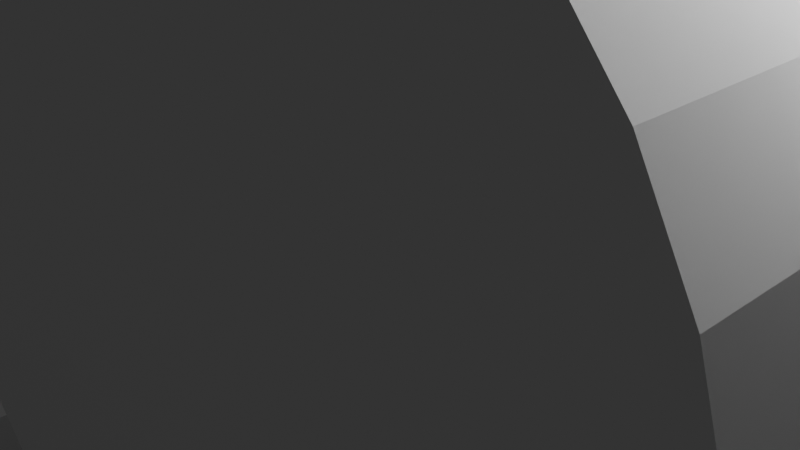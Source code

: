 # Source: LED_Holder.blend  (saved by Blender 4.0.36; exported with 4.5.12 LTS)
import bpy
from mathutils import Matrix  # noqa: F401  (used for matrix-valued properties, if any)

bpy.ops.wm.read_factory_settings(use_empty=True)
scene = bpy.context.scene
scene.name = 'Scene'

# ---- collections
col_collection = bpy.data.collections.new('Collection'); scene.collection.children.link(col_collection)

# ---- world
world_world = bpy.data.worlds.new('World'); scene.world = world_world
world_world.use_nodes = True; world_world.node_tree.nodes.clear()
_N = world_world.node_tree.nodes; _L = world_world.node_tree.links
n0 = _N.new('ShaderNodeOutputWorld'); n0.name = 'World Output'; n0.location = (300, 300)
n1 = _N.new('ShaderNodeBackground'); n1.name = 'Background'; n1.location = (10, 300)
n1.inputs[0].default_value = (0.05088, 0.05088, 0.05088, 1.0)
_L.new(n1.outputs[0], n0.inputs[0])
n0.is_active_output = True
world_world.color = (0.05088, 0.05088, 0.05088)
world_world.use_sun_shadow = False
world_world.sun_shadow_jitter_overblur = 0.0

# ---- cameras
cam_camera = bpy.data.cameras.new('Camera')
cam_camera.clip_end = 100.0
cam_camera.ortho_scale = 7.314

# ---- lights
light_light = bpy.data.lights.new('Light', 'POINT')
light_light.transmission_factor = 0.0
light_light.use_soft_falloff = False
light_light.energy = 1000.0
light_light.shadow_soft_size = 0.1
light_light.shadow_maximum_resolution = 0.006
light_light.use_absolute_resolution = True

# ---- meshes
me_cube_002 = bpy.data.meshes.new('Cube.002')
me_cube_002.from_pydata([(-0.5, -0.5, -0.5), (-0.5, 0.5, -0.5), (-0.4884, -0.5, 0.1714), (0.3116, -0.5, 0.1714), (0.5, -0.5, -0.5), (-0.4, -0.5, 0.2724), (-0.4884, 0.5, 0.1714), (0.5, 0.5, -0.5), (0.4, -0.5, 0.2724), (0.3438, 0.5, 0.0), (-0.4, 0.5, 0.2724), (0.3438, -0.5, 0.0), (-0.5, -0.5, 0.3619), (0.3116, 0.5, 0.1714), (0.3371, 0.5, -0.07664), (-0.4, -0.5, 0.07041), (-0.5, 0.5, 0.3619), (0.3371, -0.5, -0.07664), (-0.3116, -0.5, 0.1714), (0.4, 0.5, 0.2724), (0.3176, 0.5, -0.1503), (-0.3438, 0.5, 0.3619), (-0.4, 0.5, 0.07041), (0.3438, -0.5, 0.3619), (-0.3438, -0.5, 0.3619), (0.4, -0.5, 0.07041), (-0.3116, 0.5, 0.1714), (0.3176, -0.5, -0.1503), (0.2858, 0.5, -0.2183), (-0.3438, -0.5, 0.1347), (-0.3438, -0.5, 0.2082), (0.3438, 0.5, 0.3619), (-0.3438, 0.5, 0.1347), (0.4884, -0.5, 0.1714), (-0.3438, 0.5, 0.2082), (0.2858, -0.5, -0.2183), (0.2431, 0.5, -0.2778), (-0.3827, -0.5, 0.0902), (-0.4466, 0.5, 0.1237), (0.5, 0.5, 0.3619), (-0.426, 0.5, 0.1714), (0.2431, -0.5, -0.2778), (-0.4, -0.5, 0.1303), (0.4, 0.5, 0.07041), (0.191, 0.5, -0.3266), (0.4884, 0.5, 0.1714), (0.5, -0.5, 0.3619), (0.191, -0.5, -0.3266), (0.1315, 0.5, -0.363), (0.3438, 0.5, 0.1347), (0.1315, -0.5, -0.363), (0.3438, 0.5, 0.2082), (0.3438, -0.5, 0.1347), (0.06706, 0.5, -0.3853), (0.06706, -0.5, -0.3853), (0.3438, -0.5, 0.2082), (0.0, 0.5, -0.3929), (0.3882, -0.5, 0.259), (0.0, -0.5, -0.3929), (0.4178, 0.5, 0.1714), (-0.06706, 0.5, -0.3853), (0.4, -0.5, 0.2316), (-0.06706, -0.5, -0.3853), (-0.1315, 0.5, -0.363), (-0.1315, -0.5, -0.363), (-0.191, 0.5, -0.3266), (-0.191, -0.5, -0.3266), (-0.2431, 0.5, -0.2778), (-0.2431, -0.5, -0.2778), (-0.2858, 0.5, -0.2183), (-0.2858, -0.5, -0.2183), (-0.3176, 0.5, -0.1503), (-0.3176, -0.5, -0.1503), (-0.3371, 0.5, -0.07664), (-0.3371, -0.5, -0.07664), (-0.3438, 0.5, 0.0), (-0.3438, -0.5, 0.0), (-0.5, -0.5, 0.0), (-0.5, 0.5, 0.0), (0.5, 0.5, 0.0), (0.5, -0.5, 0.0)], [], [(1, 0, 77, 78), (79, 7, 36, 28, 20, 14, 9), (69, 67, 1, 78, 75, 73, 71), (44, 36, 7, 1, 67, 65, 63, 60, 56, 53, 48), (80, 4, 7, 79), (77, 0, 4, 41, 47, 50, 54, 58, 62, 64, 66, 68, 70, 72, 74, 76), (80, 11, 17, 27, 35, 41, 4), (1, 7, 4, 0), (14, 17, 11, 9), (17, 14, 20, 27), (27, 20, 28, 35), (28, 36, 41, 35), (47, 41, 36, 44), (50, 47, 44, 48), (54, 50, 48, 53), (58, 54, 53, 56), (62, 58, 56, 60), (64, 62, 60, 63), (66, 64, 63, 65), (68, 66, 65, 67), (69, 70, 68, 67), (72, 70, 69, 71), (74, 72, 71, 73), (76, 74, 73, 75), (9, 11, 52, 49), (23, 31, 51, 55), (79, 9, 49, 43, 45, 19, 51, 31, 39), (49, 51, 19, 59, 43), (45, 43, 59, 19), (46, 80, 79, 39), (25, 52, 11, 80, 46, 23, 55, 57, 8, 33), (61, 57, 55, 52, 25, 33, 8), (8, 57, 61), (46, 39, 31, 23), (51, 13, 3, 55), (13, 51, 49), (3, 52, 55), (3, 13, 49, 52), (78, 77, 12, 16), (75, 78, 16, 21, 34, 10, 6, 38, 22, 32), (38, 40, 22), (38, 6, 10, 34, 32, 22, 40), (29, 76, 75, 32), (34, 21, 24, 30), (2, 5, 30, 24, 12, 77, 76, 29, 37, 15), (15, 37, 42), (42, 37, 29, 30, 5, 2, 15), (16, 12, 24, 21), (34, 26, 32), (26, 18, 29, 32), (18, 30, 29), (30, 18, 26, 34)])
_uv = me_cube_002.uv_layers.new(name='UVMap')
_uv.uv.foreach_set('vector', [0.375, 0.25, 0.375, 0.0, 0.5, 0.0, 0.5, 0.25, 0.5, 0.5, 0.375, 0.5, 0.4306, 0.4358, 0.4454, 0.4465, 0.4624, 0.4544, 0.4808, 0.4593, 0.5, 0.4609, 0.4454, 0.3035, 0.4306, 0.3142, 0.375, 0.25, 0.5, 0.25, 0.5, 0.2891, 0.4808, 0.2907, 0.4624, 0.2956, 0.4183, 0.4227, 0.4306, 0.4358, 0.375, 0.5, 0.375, 0.25, 0.4306, 0.3142, 0.4183, 0.3273, 0.4093, 0.3421, 0.4037, 0.3582, 0.4018, 0.375, 0.4037, 0.3918, 0.4093, 0.4079, 0.5, 0.75, 0.375, 0.75, 0.375, 0.5, 0.5, 0.5, 0.5, 1.0, 0.375, 1.0, 0.375, 0.75, 0.4306, 0.8142, 0.4183, 0.8273, 0.4093, 0.8421, 0.4037, 0.8582, 0.4018, 0.875, 0.4037, 0.8918, 0.4093, 0.9079, 0.4183, 0.9227, 0.4306, 0.9358, 0.4454, 0.9465, 0.4624, 0.9544, 0.4808, 0.9593, 0.5, 0.9609, 0.5, 0.75, 0.5, 0.7891, 0.4808, 0.7907, 0.4624, 0.7956, 0.4454, 0.8035, 0.4306, 0.8142, 0.375, 0.75, 0.125, 0.5, 0.375, 0.5, 0.375, 0.75, 0.125, 0.75, 0.7188, 0.5, 0.7188, 1.0, 0.75, 1.0, 0.75, 0.5, 0.7188, 1.0, 0.7188, 0.5, 0.6875, 0.5, 0.6875, 1.0, 0.6875, 1.0, 0.6875, 0.5, 0.6562, 0.5, 0.6562, 1.0, 0.6562, 0.5, 0.625, 0.5, 0.625, 1.0, 0.6562, 1.0, 0.5938, 1.0, 0.625, 1.0, 0.625, 0.5, 0.5938, 0.5, 0.5625, 1.0, 0.5938, 1.0, 0.5938, 0.5, 0.5625, 0.5, 0.5312, 1.0, 0.5625, 1.0, 0.5625, 0.5, 0.5312, 0.5, 0.5, 1.0, 0.5312, 1.0, 0.5312, 0.5, 0.5, 0.5, 0.4688, 1.0, 0.5, 1.0, 0.5, 0.5, 0.4688, 0.5, 0.4375, 1.0, 0.4688, 1.0, 0.4688, 0.5, 0.4375, 0.5, 0.4062, 1.0, 0.4375, 1.0, 0.4375, 0.5, 0.4062, 0.5, 0.375, 1.0, 0.4062, 1.0, 0.4062, 0.5, 0.375, 0.5, 0.3438, 0.5, 0.3438, 1.0, 0.375, 1.0, 0.375, 0.5, 0.3125, 1.0, 0.3438, 1.0, 0.3438, 0.5, 0.3125, 0.5, 0.2812, 1.0, 0.3125, 1.0, 0.3125, 0.5, 0.2812, 0.5, 0.25, 1.0, 0.2812, 1.0, 0.2812, 0.5, 0.25, 0.5, 0.375, 0.25, 0.375, 0.0, 0.4087, 0.0, 0.4087, 0.25, 0.4655, 0.0, 0.4655, 0.25, 0.427, 0.25, 0.427, 0.0, 0.375, 0.5, 0.375, 0.25, 0.4087, 0.25, 0.3926, 0.34, 0.4179, 0.4814, 0.4431, 0.34, 0.427, 0.25, 0.4655, 0.25, 0.4655, 0.5, 0.4087, 0.25, 0.427, 0.25, 0.4431, 0.34, 0.4179, 0.3684, 0.3926, 0.34, 0.4179, 0.4814, 0.3926, 0.34, 0.4179, 0.3684, 0.4431, 0.34, 0.4655, 0.75, 0.375, 0.75, 0.375, 0.5, 0.4655, 0.5, 0.3926, 0.91, 0.4087, 1.0, 0.375, 1.0, 0.375, 0.75, 0.4655, 0.75, 0.4655, 1.0, 0.427, 1.0, 0.4397, 0.9289, 0.4431, 0.91, 0.4179, 0.7686, 0.4329, 0.91, 0.4397, 0.9289, 0.427, 1.0, 0.4087, 1.0, 0.3926, 0.91, 0.4179, 0.7686, 0.4431, 0.91, 0.4431, 0.91, 0.4397, 0.9289, 0.4329, 0.91, 0.3611, 0.75, 0.3611, 0.5, 0.3264, 0.5, 0.3264, 0.75, 0.4659, 0.25, 0.375, 0.25, 0.375, 0.0, 0.4659, 0.0, 0.375, 0.25, 0.4659, 0.25, 0.375, 0.3409, 0.375, 1.0, 0.375, 0.9091, 0.4659, 1.0, 0.125, 0.75, 0.125, 0.5, 0.2159, 0.5, 0.2159, 0.75, 0.375, 0.25, 0.375, 0.0, 0.4655, 0.0, 0.4655, 0.25, 0.375, 0.5, 0.375, 0.25, 0.4655, 0.25, 0.4655, 0.5, 0.427, 0.5, 0.4431, 0.41, 0.4179, 0.2686, 0.4059, 0.3354, 0.3926, 0.41, 0.4087, 0.5, 0.4059, 0.3354, 0.4179, 0.3684, 0.3926, 0.41, 0.4059, 0.3354, 0.4179, 0.2686, 0.4431, 0.41, 0.427, 0.5, 0.4087, 0.5, 0.3926, 0.41, 0.4179, 0.3684, 0.4087, 0.75, 0.375, 0.75, 0.375, 0.5, 0.4087, 0.5, 0.427, 0.5, 0.4655, 0.5, 0.4655, 0.75, 0.427, 0.75, 0.4179, 0.9814, 0.4431, 0.84, 0.427, 0.75, 0.4655, 0.75, 0.4655, 1.0, 0.375, 1.0, 0.375, 0.75, 0.4087, 0.75, 0.3975, 0.8123, 0.3926, 0.84, 0.3926, 0.84, 0.3975, 0.8123, 0.4076, 0.84, 0.4076, 0.84, 0.3975, 0.8123, 0.4087, 0.75, 0.427, 0.75, 0.4431, 0.84, 0.4179, 0.9814, 0.3926, 0.84, 0.1389, 0.5, 0.1389, 0.75, 0.1736, 0.75, 0.1736, 0.5, 0.625, 0.4091, 0.625, 0.5, 0.5341, 0.5, 0.625, 0.5, 0.625, 0.75, 0.5341, 0.75, 0.5341, 0.5, 0.625, 0.75, 0.625, 0.8409, 0.5341, 0.75, 0.7159, 0.75, 0.625, 0.75, 0.625, 0.5, 0.7159, 0.5])
me_cube_002.update()
me_cylinder_001 = bpy.data.meshes.new('Cylinder.001')
me_cylinder_001.from_pydata([(0.0, 1.0, -0.5), (0.0, 1.0, 0.5), (0.1951, 0.9808, -0.5), (0.1951, 0.9808, 0.5), (0.3827, 0.9239, -0.5), (0.3827, 0.9239, 0.5), (0.5556, 0.8315, -0.5), (0.5556, 0.8315, 0.5), (0.7071, 0.7071, -0.5), (0.7071, 0.7071, 0.5), (0.8315, 0.5556, -0.5), (0.8315, 0.5556, 0.5), (0.9239, 0.3827, -0.5), (0.9239, 0.3827, 0.5), (0.9808, 0.1951, -0.5), (0.9808, 0.1951, 0.5), (1.0, 0.0, -0.5), (1.0, 0.0, 0.5), (0.9808, -0.1951, -0.5), (0.9808, -0.1951, 0.5), (0.9239, -0.3827, -0.5), (0.9239, -0.3827, 0.5), (0.8315, -0.5556, -0.5), (0.8315, -0.5556, 0.5), (0.7071, -0.7071, -0.5), (0.7071, -0.7071, 0.5), (0.5556, -0.8315, -0.5), (0.5556, -0.8315, 0.5), (0.3827, -0.9239, -0.5), (0.3827, -0.9239, 0.5), (0.1951, -0.9808, -0.5), (0.1951, -0.9808, 0.5), (0.0, -1.0, -0.5), (0.0, -1.0, 0.5), (-0.1951, -0.9808, -0.5), (-0.1951, -0.9808, 0.5), (-0.3827, -0.9239, -0.5), (-0.3827, -0.9239, 0.5), (-0.5556, -0.8315, -0.5), (-0.5556, -0.8315, 0.5), (-0.7071, -0.7071, -0.5), (-0.7071, -0.7071, 0.5), (-0.8315, -0.5556, -0.5), (-0.8315, -0.5556, 0.5), (-0.9239, -0.3827, -0.5), (-0.9239, -0.3827, 0.5), (-0.9808, -0.1951, -0.5), (-0.9808, -0.1951, 0.5), (-1.0, 0.0, -0.5), (-1.0, 0.0, 0.5), (-0.9808, 0.1951, -0.5), (-0.9808, 0.1951, 0.5), (-0.9239, 0.3827, -0.5), (-0.9239, 0.3827, 0.5), (-0.8315, 0.5556, -0.5), (-0.8315, 0.5556, 0.5), (-0.7071, 0.7071, -0.5), (-0.7071, 0.7071, 0.5), (-0.5556, 0.8315, -0.5), (-0.5556, 0.8315, 0.5), (-0.3827, 0.9239, -0.5), (-0.3827, 0.9239, 0.5), (-0.1951, 0.9808, -0.5), (-0.1951, 0.9808, 0.5)], [], [(0, 1, 3, 2), (2, 3, 5, 4), (4, 5, 7, 6), (6, 7, 9, 8), (8, 9, 11, 10), (10, 11, 13, 12), (12, 13, 15, 14), (14, 15, 17, 16), (16, 17, 19, 18), (18, 19, 21, 20), (20, 21, 23, 22), (22, 23, 25, 24), (24, 25, 27, 26), (26, 27, 29, 28), (28, 29, 31, 30), (30, 31, 33, 32), (32, 33, 35, 34), (34, 35, 37, 36), (36, 37, 39, 38), (38, 39, 41, 40), (40, 41, 43, 42), (42, 43, 45, 44), (44, 45, 47, 46), (46, 47, 49, 48), (48, 49, 51, 50), (50, 51, 53, 52), (52, 53, 55, 54), (54, 55, 57, 56), (56, 57, 59, 58), (58, 59, 61, 60), (3, 1, 63, 61, 59, 57, 55, 53, 51, 49, 47, 45, 43, 41, 39, 37, 35, 33, 31, 29, 27, 25, 23, 21, 19, 17, 15, 13, 11, 9, 7, 5), (60, 61, 63, 62), (62, 63, 1, 0), (0, 2, 4, 6, 8, 10, 12, 14, 16, 18, 20, 22, 24, 26, 28, 30, 32, 34, 36, 38, 40, 42, 44, 46, 48, 50, 52, 54, 56, 58, 60, 62)])
_uv = me_cylinder_001.uv_layers.new(name='UVMap')
_uv.uv.foreach_set('vector', [1.0, 0.5, 1.0, 1.0, 0.9688, 1.0, 0.9688, 0.5, 0.9688, 0.5, 0.9688, 1.0, 0.9375, 1.0, 0.9375, 0.5, 0.9375, 0.5, 0.9375, 1.0, 0.9062, 1.0, 0.9062, 0.5, 0.9062, 0.5, 0.9062, 1.0, 0.875, 1.0, 0.875, 0.5, 0.875, 0.5, 0.875, 1.0, 0.8438, 1.0, 0.8438, 0.5, 0.8438, 0.5, 0.8438, 1.0, 0.8125, 1.0, 0.8125, 0.5, 0.8125, 0.5, 0.8125, 1.0, 0.7812, 1.0, 0.7812, 0.5, 0.7812, 0.5, 0.7812, 1.0, 0.75, 1.0, 0.75, 0.5, 0.75, 0.5, 0.75, 1.0, 0.7188, 1.0, 0.7188, 0.5, 0.7188, 0.5, 0.7188, 1.0, 0.6875, 1.0, 0.6875, 0.5, 0.6875, 0.5, 0.6875, 1.0, 0.6562, 1.0, 0.6562, 0.5, 0.6562, 0.5, 0.6562, 1.0, 0.625, 1.0, 0.625, 0.5, 0.625, 0.5, 0.625, 1.0, 0.5938, 1.0, 0.5938, 0.5, 0.5938, 0.5, 0.5938, 1.0, 0.5625, 1.0, 0.5625, 0.5, 0.5625, 0.5, 0.5625, 1.0, 0.5312, 1.0, 0.5312, 0.5, 0.5312, 0.5, 0.5312, 1.0, 0.5, 1.0, 0.5, 0.5, 0.5, 0.5, 0.5, 1.0, 0.4688, 1.0, 0.4688, 0.5, 0.4688, 0.5, 0.4688, 1.0, 0.4375, 1.0, 0.4375, 0.5, 0.4375, 0.5, 0.4375, 1.0, 0.4062, 1.0, 0.4062, 0.5, 0.4062, 0.5, 0.4062, 1.0, 0.375, 1.0, 0.375, 0.5, 0.375, 0.5, 0.375, 1.0, 0.3438, 1.0, 0.3438, 0.5, 0.3438, 0.5, 0.3438, 1.0, 0.3125, 1.0, 0.3125, 0.5, 0.3125, 0.5, 0.3125, 1.0, 0.2812, 1.0, 0.2812, 0.5, 0.2812, 0.5, 0.2812, 1.0, 0.25, 1.0, 0.25, 0.5, 0.25, 0.5, 0.25, 1.0, 0.2188, 1.0, 0.2188, 0.5, 0.2188, 0.5, 0.2188, 1.0, 0.1875, 1.0, 0.1875, 0.5, 0.1875, 0.5, 0.1875, 1.0, 0.1562, 1.0, 0.1562, 0.5, 0.1562, 0.5, 0.1562, 1.0, 0.125, 1.0, 0.125, 0.5, 0.125, 0.5, 0.125, 1.0, 0.09375, 1.0, 0.09375, 0.5, 0.09375, 0.5, 0.09375, 1.0, 0.0625, 1.0, 0.0625, 0.5, 0.2968, 0.4854, 0.25, 0.49, 0.2032, 0.4854, 0.1582, 0.4717, 0.1167, 0.4496, 0.08029, 0.4197, 0.05045, 0.3833, 0.02827, 0.3418, 0.01461, 0.2968, 0.01, 0.25, 0.01461, 0.2032, 0.02827, 0.1582, 0.05045, 0.1167, 0.08029, 0.08029, 0.1167, 0.05045, 0.1582, 0.02827, 0.2032, 0.01461, 0.25, 0.01, 0.2968, 0.01461, 0.3418, 0.02827, 0.3833, 0.05045, 0.4197, 0.08029, 0.4496, 0.1167, 0.4717, 0.1582, 0.4854, 0.2032, 0.49, 0.25, 0.4854, 0.2968, 0.4717, 0.3418, 0.4496, 0.3833, 0.4197, 0.4197, 0.3833, 0.4496, 0.3418, 0.4717, 0.0625, 0.5, 0.0625, 1.0, 0.03125, 1.0, 0.03125, 0.5, 0.03125, 0.5, 0.03125, 1.0, 0.0, 1.0, 0.0, 0.5, 0.75, 0.49, 0.7968, 0.4854, 0.8418, 0.4717, 0.8833, 0.4496, 0.9197, 0.4197, 0.9496, 0.3833, 0.9717, 0.3418, 0.9854, 0.2968, 0.99, 0.25, 0.9854, 0.2032, 0.9717, 0.1582, 0.9496, 0.1167, 0.9197, 0.08029, 0.8833, 0.05045, 0.8418, 0.02827, 0.7968, 0.01461, 0.75, 0.01, 0.7032, 0.01461, 0.6582, 0.02827, 0.6167, 0.05045, 0.5803, 0.08029, 0.5504, 0.1167, 0.5283, 0.1582, 0.5146, 0.2032, 0.51, 0.25, 0.5146, 0.2968, 0.5283, 0.3418, 0.5504, 0.3833, 0.5803, 0.4197, 0.6167, 0.4496, 0.6582, 0.4717, 0.7032, 0.4854])
me_cylinder_001.update()
me_cube_010 = bpy.data.meshes.new('Cube.010')
me_cube_010.from_pydata([(-0.5, -0.5, -0.5), (-0.5, -0.5, 0.5), (-0.5, 0.5, -0.5), (-0.5, 0.5, 0.5), (0.5, -0.5, -0.5), (0.5, -0.5, 0.5), (0.5, 0.5, -0.5), (0.5, 0.5, 0.5)], [], [(0, 1, 3, 2), (2, 3, 7, 6), (6, 7, 5, 4), (4, 5, 1, 0), (2, 6, 4, 0), (7, 3, 1, 5)])
_uv = me_cube_010.uv_layers.new(name='UVMap')
_uv.uv.foreach_set('vector', [0.375, 0.0, 0.625, 0.0, 0.625, 0.25, 0.375, 0.25, 0.375, 0.25, 0.625, 0.25, 0.625, 0.5, 0.375, 0.5, 0.375, 0.5, 0.625, 0.5, 0.625, 0.75, 0.375, 0.75, 0.375, 0.75, 0.625, 0.75, 0.625, 1.0, 0.375, 1.0, 0.125, 0.5, 0.375, 0.5, 0.375, 0.75, 0.125, 0.75, 0.625, 0.5, 0.875, 0.5, 0.875, 0.75, 0.625, 0.75])
me_cube_010.update()

# ---- objects
ob_light = bpy.data.objects.new('Light', light_light)
ob_camera = bpy.data.objects.new('Camera', cam_camera)
ob_cube = bpy.data.objects.new('Cube', me_cube_002)
ob_cylinder = bpy.data.objects.new('Cylinder', me_cylinder_001)
ob_cube_003 = bpy.data.objects.new('Cube.003', me_cube_010)

# ---- transforms, parenting, visibility, modifiers, constraints
ob_light.location = (4.076, 1.005, 5.904)
ob_light.rotation_euler = (0.6503, 0.05522, 1.866)
ob_light.lock_rotations_4d = False
ob_light.empty_display_type = 'ARROWS'
ob_light.color = (0.0, 0.0, 0.0, 0.0)
ob_light.lineart.crease_threshold = 0.0
ob_camera.location = (7.359, -6.926, 4.958)
ob_camera.rotation_euler = (1.109, 0.0, 0.8149)
ob_camera.lock_rotations_4d = False
ob_camera.empty_display_type = 'ARROWS'
ob_camera.color = (0.0, 0.0, 0.0, 0.0)
ob_camera.display_type = 'WIRE'
ob_camera.lineart.crease_threshold = 0.0
ob_cube.location = (0.0, 0.0, 0.0)
ob_cube.scale = (16.0, 1.0, 14.0)
ob_cylinder.location = (0.0, 0.0, 0.0)
ob_cylinder.rotation_euler = (1.571, 0.0, 0.0)
ob_cylinder.scale = (5.428, 5.428, 5.428)
ob_cube_003.location = (0.0, 0.0, -6.5)
ob_cube_003.scale = (16.0, 10.0, 1.0)

# ---- collection membership
col_collection.objects.link(ob_light)
col_collection.objects.link(ob_camera)
col_collection.objects.link(ob_cube)
col_collection.objects.link(ob_cylinder)
col_collection.objects.link(ob_cube_003)

# ---- scene / render settings (as saved in the file)
scene.camera = ob_camera
scene.frame_start = 1; scene.frame_end = 250; scene.frame_set(1)
scene.render.engine = 'BLENDER_EEVEE_NEXT'
scene.cycles.sampling_pattern = 'TABULATED_SOBOL'
bpy.context.view_layer.update()
